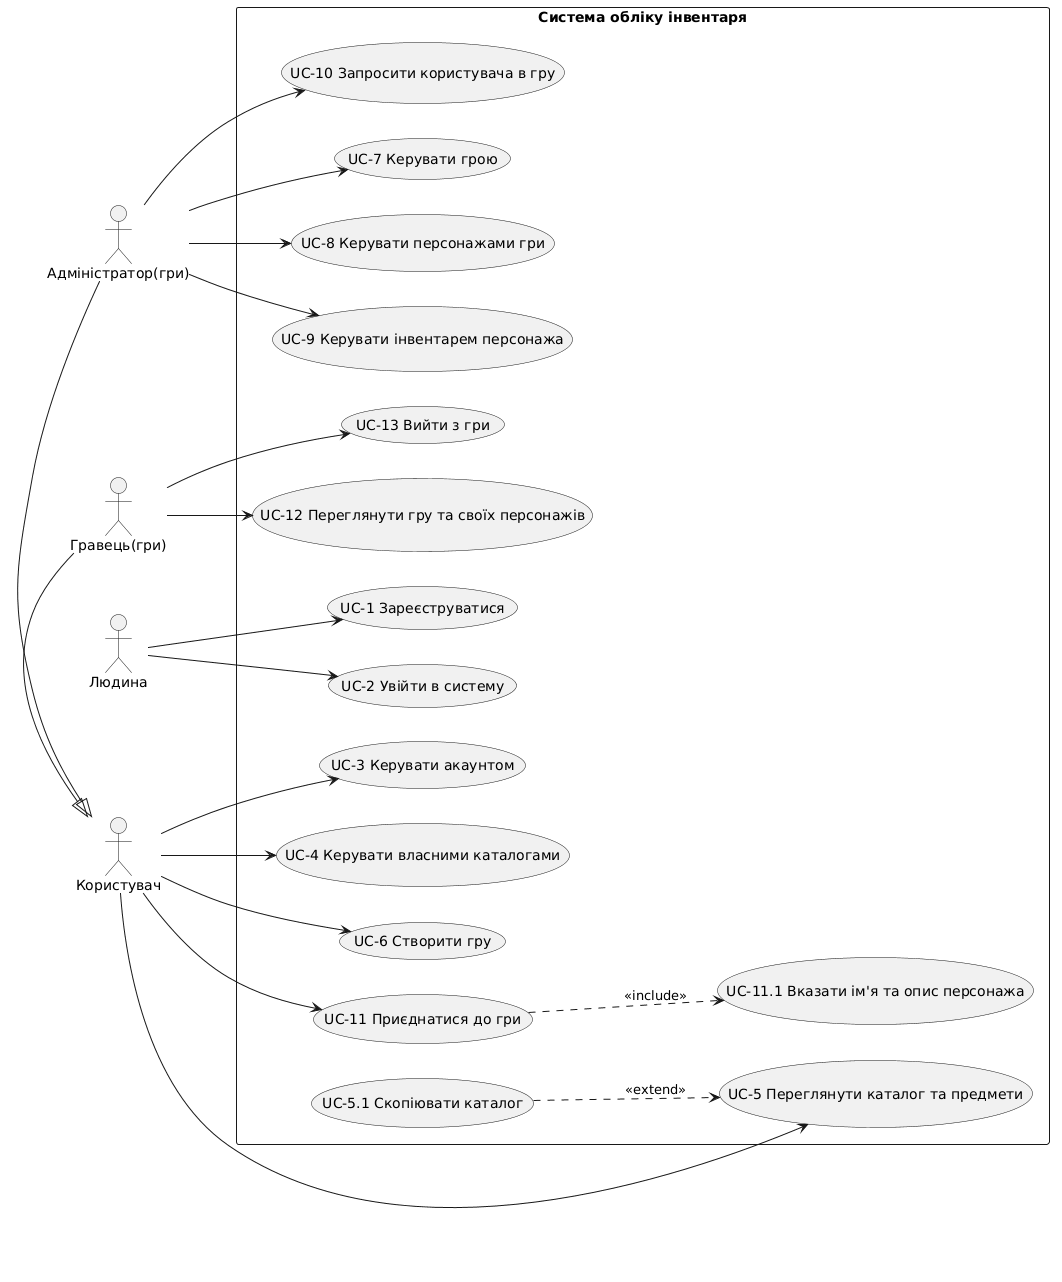

The diagram above was rendered by PlantUML. Its source (embedded in the PNG):
@startuml
left to right direction


actor "Людина" as P
actor "Користувач" as U
actor "Адміністратор(гри)" as A
actor "Гравець(гри)" as G

A -|> U
G -|> U

rectangle "Система обліку інвентаря" {

  usecase "UC-1 Зареєструватися" as UC1
  usecase "UC-2 Увійти в систему" as UC2
  usecase "UC-3 Керувати акаунтом" as UC3

  usecase "UC-4 Керувати власними каталогами" as UC4
  usecase "UC-5 Переглянути каталог та предмети" as UC5
  usecase "UC-5.1 Скопіювати каталог" as UC51

  usecase "UC-6 Створити гру" as UC6
  usecase "UC-7 Керувати грою" as UC7
  usecase "UC-8 Керувати персонажами гри" as UC8
  usecase "UC-9 Керувати інвентарем персонажа" as UC9
  usecase "UC-10 Запросити користувача в гру" as UC10

  usecase "UC-11 Приєднатися до гри" as UC11
  usecase "UC-11.1 Вказати ім'я та опис персонажа" as UC111
  usecase "UC-12 Переглянути гру та своїх персонажів" as UC12
  usecase "UC-13 Вийти з гри" as UC13
}

P --> UC1
P --> UC2

U --> UC3
U --> UC4
U --> UC5
U --> UC6
U --> UC11

A --> UC7
A --> UC8
A --> UC9
A --> UC10

G --> UC12
G --> UC13

' Приєднання до гри обов'язково містить введення даних персонажа
UC11 ..> UC111 : <<include>>
' Копіювання - варіація перегляду каталогів
UC51 ..> UC5 : <<extend>>
@enduml